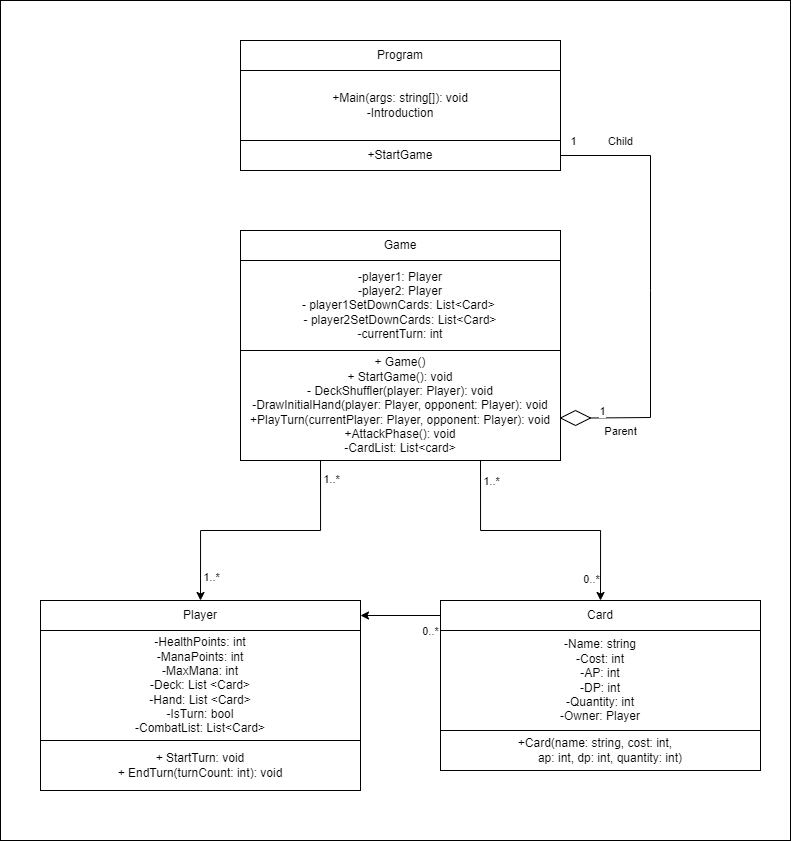

The diagram above was exported from draw.io. Its source (the exported page's mxGraphModel, read from the mxfile embedded in the PNG):
<mxGraphModel dx="1187" dy="1784" grid="1" gridSize="10" guides="1" tooltips="1" connect="1" arrows="1" fold="1" page="1" pageScale="1" pageWidth="850" pageHeight="1100" math="0" shadow="0">
  <root>
    <mxCell id="0" />
    <mxCell id="1" parent="0" />
    <mxCell id="hLZ608RSZA6CoNnKW0yw-42" value="" style="rounded=0;whiteSpace=wrap;html=1;" parent="1" vertex="1">
      <mxGeometry x="40" y="-200" width="790" height="840" as="geometry" />
    </mxCell>
    <mxCell id="HAz8hP72JwDB0Ujqb_VA-1" value="Game" style="rounded=0;whiteSpace=wrap;html=1;" parent="1" vertex="1">
      <mxGeometry x="280" y="30" width="320" height="30" as="geometry" />
    </mxCell>
    <mxCell id="HAz8hP72JwDB0Ujqb_VA-2" value="-player1: Player&lt;br&gt;-player2: Player&lt;br&gt;- player1SetDownCards: List&amp;lt;Card&amp;gt;&amp;nbsp;&lt;br&gt;- player2SetDownCards: List&amp;lt;Card&amp;gt;&lt;br&gt;-currentTurn: int" style="rounded=0;whiteSpace=wrap;html=1;" parent="1" vertex="1">
      <mxGeometry x="280" y="60" width="320" height="90" as="geometry" />
    </mxCell>
    <mxCell id="HAz8hP72JwDB0Ujqb_VA-3" value="Player" style="rounded=0;whiteSpace=wrap;html=1;" parent="1" vertex="1">
      <mxGeometry x="80" y="400" width="320" height="30" as="geometry" />
    </mxCell>
    <mxCell id="HAz8hP72JwDB0Ujqb_VA-4" value="&lt;div&gt;-HealthPoints: int&lt;/div&gt;&lt;div&gt;-ManaPoints: int&lt;/div&gt;&lt;div&gt;-MaxMana: int&lt;/div&gt;&lt;div&gt;-Deck: List &amp;lt;Card&amp;gt;&lt;/div&gt;&lt;div&gt;-Hand: List &amp;lt;Card&amp;gt;&lt;/div&gt;&lt;div&gt;-IsTurn: bool&lt;/div&gt;&lt;div&gt;-CombatList: List&amp;lt;Card&amp;gt;&lt;/div&gt;" style="rounded=0;whiteSpace=wrap;html=1;align=center;" parent="1" vertex="1">
      <mxGeometry x="80" y="430" width="320" height="110" as="geometry" />
    </mxCell>
    <mxCell id="hLZ608RSZA6CoNnKW0yw-3" style="edgeStyle=orthogonalEdgeStyle;rounded=0;orthogonalLoop=1;jettySize=auto;html=1;exitX=0;exitY=0.5;exitDx=0;exitDy=0;entryX=1;entryY=0.5;entryDx=0;entryDy=0;" parent="1" source="HAz8hP72JwDB0Ujqb_VA-7" target="HAz8hP72JwDB0Ujqb_VA-3" edge="1">
      <mxGeometry relative="1" as="geometry" />
    </mxCell>
    <mxCell id="yEmJQhm_KfgEtsgAdL5T-3" value="0..*" style="edgeLabel;html=1;align=center;verticalAlign=middle;resizable=0;points=[];" vertex="1" connectable="0" parent="hLZ608RSZA6CoNnKW0yw-3">
      <mxGeometry x="-0.7436" y="1" relative="1" as="geometry">
        <mxPoint y="14" as="offset" />
      </mxGeometry>
    </mxCell>
    <mxCell id="HAz8hP72JwDB0Ujqb_VA-7" value="Card" style="rounded=0;whiteSpace=wrap;html=1;" parent="1" vertex="1">
      <mxGeometry x="480" y="400" width="320" height="30" as="geometry" />
    </mxCell>
    <mxCell id="HAz8hP72JwDB0Ujqb_VA-8" value="&lt;div&gt;-Name: string&lt;/div&gt;&lt;div&gt;-Cost: int&lt;/div&gt;&lt;div&gt;-AP: int&lt;/div&gt;&lt;div&gt;-DP: int&lt;/div&gt;&lt;div&gt;-Quantity: int&lt;/div&gt;&lt;div&gt;-Owner: Player&lt;/div&gt;" style="rounded=0;whiteSpace=wrap;html=1;align=center;" parent="1" vertex="1">
      <mxGeometry x="480" y="430" width="320" height="100" as="geometry" />
    </mxCell>
    <mxCell id="hLZ608RSZA6CoNnKW0yw-2" style="edgeStyle=orthogonalEdgeStyle;rounded=0;orthogonalLoop=1;jettySize=auto;html=1;exitX=0.75;exitY=1;exitDx=0;exitDy=0;entryX=0.5;entryY=0;entryDx=0;entryDy=0;" parent="1" source="HAz8hP72JwDB0Ujqb_VA-11" target="HAz8hP72JwDB0Ujqb_VA-7" edge="1">
      <mxGeometry relative="1" as="geometry" />
    </mxCell>
    <mxCell id="hLZ608RSZA6CoNnKW0yw-5" value="1..*" style="edgeLabel;html=1;align=center;verticalAlign=middle;resizable=0;points=[];" parent="hLZ608RSZA6CoNnKW0yw-2" connectable="0" vertex="1">
      <mxGeometry x="-0.8877" y="-2" relative="1" as="geometry">
        <mxPoint x="12" y="6" as="offset" />
      </mxGeometry>
    </mxCell>
    <mxCell id="2uheI8RmkjZRWph5nXXo-2" value="0..*" style="edgeLabel;html=1;align=center;verticalAlign=middle;resizable=0;points=[];" parent="hLZ608RSZA6CoNnKW0yw-2" connectable="0" vertex="1">
      <mxGeometry x="0.8338" y="2" relative="1" as="geometry">
        <mxPoint x="-12" as="offset" />
      </mxGeometry>
    </mxCell>
    <mxCell id="hLZ608RSZA6CoNnKW0yw-9" style="edgeStyle=orthogonalEdgeStyle;rounded=0;orthogonalLoop=1;jettySize=auto;html=1;exitX=0.25;exitY=1;exitDx=0;exitDy=0;entryX=0.5;entryY=0;entryDx=0;entryDy=0;" parent="1" source="HAz8hP72JwDB0Ujqb_VA-11" target="HAz8hP72JwDB0Ujqb_VA-3" edge="1">
      <mxGeometry relative="1" as="geometry" />
    </mxCell>
    <mxCell id="hLZ608RSZA6CoNnKW0yw-17" value="1..*" style="edgeLabel;html=1;align=center;verticalAlign=middle;resizable=0;points=[];" parent="hLZ608RSZA6CoNnKW0yw-9" connectable="0" vertex="1">
      <mxGeometry x="-0.857" y="-3" relative="1" as="geometry">
        <mxPoint x="13" as="offset" />
      </mxGeometry>
    </mxCell>
    <mxCell id="yEmJQhm_KfgEtsgAdL5T-2" value="1..*" style="edgeLabel;html=1;align=center;verticalAlign=middle;resizable=0;points=[];" vertex="1" connectable="0" parent="hLZ608RSZA6CoNnKW0yw-9">
      <mxGeometry x="0.8185" y="-4" relative="1" as="geometry">
        <mxPoint x="14" as="offset" />
      </mxGeometry>
    </mxCell>
    <mxCell id="HAz8hP72JwDB0Ujqb_VA-11" value="+ Game()&lt;br&gt;+ StartGame(): void&lt;br&gt;- DeckShuffler(player: Player): void&lt;br&gt;-DrawInitialHand(player: Player, opponent: Player): void&lt;br&gt;+PlayTurn(currentPlayer: Player, opponent: Player): void&lt;br&gt;+AttackPhase(): void&lt;br&gt;-CardList: List&amp;lt;card&amp;gt;" style="rounded=0;whiteSpace=wrap;html=1;" parent="1" vertex="1">
      <mxGeometry x="280" y="150" width="320" height="110" as="geometry" />
    </mxCell>
    <mxCell id="HAz8hP72JwDB0Ujqb_VA-12" value="Program" style="rounded=0;whiteSpace=wrap;html=1;" parent="1" vertex="1">
      <mxGeometry x="280" y="-160" width="320" height="30" as="geometry" />
    </mxCell>
    <mxCell id="HAz8hP72JwDB0Ujqb_VA-13" value="+Main(args: string[]): void&lt;br&gt;-Introduction" style="rounded=0;whiteSpace=wrap;html=1;" parent="1" vertex="1">
      <mxGeometry x="280" y="-130" width="320" height="70" as="geometry" />
    </mxCell>
    <mxCell id="HAz8hP72JwDB0Ujqb_VA-14" value="+StartGame" style="rounded=0;whiteSpace=wrap;html=1;" parent="1" vertex="1">
      <mxGeometry x="280" y="-60" width="320" height="30" as="geometry" />
    </mxCell>
    <mxCell id="HAz8hP72JwDB0Ujqb_VA-16" value="&lt;div&gt;+ StartTurn: void&lt;/div&gt;&lt;div&gt;+ EndTurn(turnCount: int): void&lt;/div&gt;" style="rounded=0;whiteSpace=wrap;html=1;align=center;" parent="1" vertex="1">
      <mxGeometry x="80" y="540" width="320" height="50" as="geometry" />
    </mxCell>
    <mxCell id="HAz8hP72JwDB0Ujqb_VA-17" value="&lt;div&gt;+Card(name: string, cost: int,&amp;nbsp; &amp;nbsp;&lt;/div&gt;&lt;div&gt;&amp;nbsp; &amp;nbsp; &amp;nbsp; &amp;nbsp;ap: int, dp: int, quantity: int)&amp;nbsp;&lt;/div&gt;" style="rounded=0;whiteSpace=wrap;html=1;align=center;" parent="1" vertex="1">
      <mxGeometry x="480" y="530" width="320" height="40" as="geometry" />
    </mxCell>
    <mxCell id="hLZ608RSZA6CoNnKW0yw-32" value="" style="rhombus;whiteSpace=wrap;html=1;" parent="1" vertex="1">
      <mxGeometry x="600" y="210" width="30" height="15" as="geometry" />
    </mxCell>
    <mxCell id="hLZ608RSZA6CoNnKW0yw-38" value="" style="endArrow=none;html=1;rounded=0;exitX=1;exitY=0.5;exitDx=0;exitDy=0;entryX=1;entryY=0.5;entryDx=0;entryDy=0;" parent="1" source="hLZ608RSZA6CoNnKW0yw-32" target="HAz8hP72JwDB0Ujqb_VA-14" edge="1">
      <mxGeometry width="50" height="50" relative="1" as="geometry">
        <mxPoint x="580" y="70" as="sourcePoint" />
        <mxPoint x="630" y="20" as="targetPoint" />
        <Array as="points">
          <mxPoint x="690" y="217" />
          <mxPoint x="690" y="90" />
          <mxPoint x="690" y="-45" />
        </Array>
      </mxGeometry>
    </mxCell>
    <mxCell id="hLZ608RSZA6CoNnKW0yw-39" value="Parent" style="edgeLabel;html=1;align=center;verticalAlign=middle;resizable=0;points=[];" parent="hLZ608RSZA6CoNnKW0yw-38" connectable="0" vertex="1">
      <mxGeometry x="-0.7865" y="-2" relative="1" as="geometry">
        <mxPoint x="-14" y="11" as="offset" />
      </mxGeometry>
    </mxCell>
    <mxCell id="hLZ608RSZA6CoNnKW0yw-40" value="Child" style="edgeLabel;html=1;align=center;verticalAlign=middle;resizable=0;points=[];" parent="hLZ608RSZA6CoNnKW0yw-38" connectable="0" vertex="1">
      <mxGeometry x="0.661" y="-1" relative="1" as="geometry">
        <mxPoint x="-10" y="-14" as="offset" />
      </mxGeometry>
    </mxCell>
    <mxCell id="hLZ608RSZA6CoNnKW0yw-43" value="1" style="edgeLabel;html=1;align=center;verticalAlign=middle;resizable=0;points=[];" parent="hLZ608RSZA6CoNnKW0yw-38" connectable="0" vertex="1">
      <mxGeometry x="0.9438" y="-1" relative="1" as="geometry">
        <mxPoint y="-14" as="offset" />
      </mxGeometry>
    </mxCell>
    <mxCell id="2uheI8RmkjZRWph5nXXo-1" value="1" style="edgeLabel;html=1;align=center;verticalAlign=middle;resizable=0;points=[];" parent="hLZ608RSZA6CoNnKW0yw-38" connectable="0" vertex="1">
      <mxGeometry x="-0.9418" y="-1" relative="1" as="geometry">
        <mxPoint y="-8" as="offset" />
      </mxGeometry>
    </mxCell>
  </root>
</mxGraphModel>